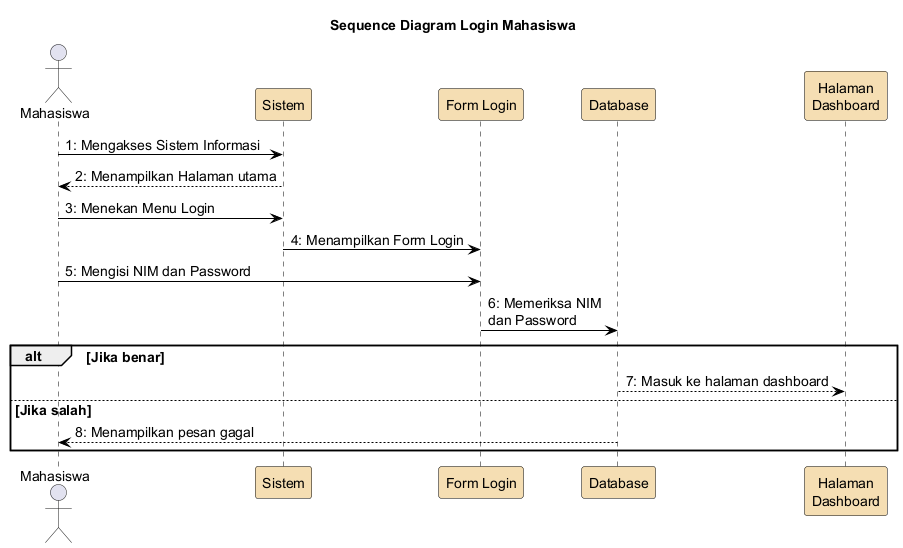

The diagram above was rendered by PlantUML. Its source (embedded in the PNG):
@startuml
skinparam backgroundColor White
skinparam ParticipantBorderColor Black
skinparam SequenceLifeLineBorderColor Black
skinparam ArrowColor Black
skinparam SequenceBoxBorderColor Black
skinparam defaultFontSize 14
skinparam ParticipantBackgroundColor #F5DEB3

title Sequence Diagram Login Mahasiswa

actor Mahasiswa
participant "Sistem" as sistem
participant "Form Login" as form
participant "Database" as db
participant "Halaman\nDashboard" as dashboard

Mahasiswa -> sistem : 1: Mengakses Sistem Informasi
sistem --> Mahasiswa : 2: Menampilkan Halaman utama
Mahasiswa -> sistem : 3: Menekan Menu Login
sistem -> form : 4: Menampilkan Form Login
Mahasiswa -> form : 5: Mengisi NIM dan Password
form -> db : 6: Memeriksa NIM\ndan Password
alt Jika benar
  db --> dashboard : 7: Masuk ke halaman dashboard
else Jika salah
  db --> Mahasiswa : 8: Menampilkan pesan gagal
end

@enduml